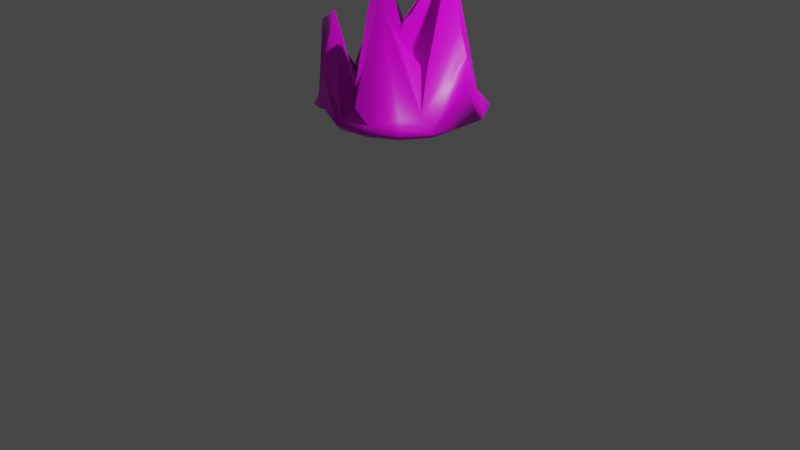 # Source: glacier_2.blend  (saved by Blender 3.0.42; exported with 4.5.12 LTS)
import bpy
from mathutils import Matrix  # noqa: F401  (used for matrix-valued properties, if any)

bpy.ops.wm.read_factory_settings(use_empty=True)
scene = bpy.context.scene
scene.name = 'Scene'

# ---- collections
col_collection = bpy.data.collections.new('Collection'); scene.collection.children.link(col_collection)

# ---- images (referenced by path relative to the original .blend; pixels are not part of the script)
import os
ASSET_DIR = os.environ.get("B2B_ASSET_DIR", "")  # directory of the original .blend (textures are referenced by path, not embedded)
HERE = os.path.dirname(os.path.abspath(__file__))  # packed textures are extracted next to this script under _unpacked/

def load_image(name, relpath, width, height, colorspace="sRGB"):
    """Load a texture the original file referenced (path relative to the .blend, or extracted next to this script)."""
    p = next((c for c in (os.path.join(HERE, relpath), os.path.join(ASSET_DIR, relpath)) if relpath and os.path.exists(c)), "")
    if p:
        img = bpy.data.images.load(p, check_existing=True)
        img.name = name
    else:  # same state as the original file: an image datablock whose file is absent (Cycles renders it pink)
        img = bpy.data.images.new(name, width, height)
        img.source = "FILE"
        img.filepath = "//" + (relpath or name)
    img.colorspace_settings.name = colorspace
    return img
img_material_base_color = load_image('Material Base Color', '', 1024, 1024, 'sRGB')

# ---- materials (node trees are filled in below, after node groups)
mat_material = bpy.data.materials.new('Material')
mat_material.alpha_threshold = 0.0
mat_material.use_transparent_shadow = False
mat_material.line_color = (0.0, 0.0, 0.0, 1.0)

# ---- material node trees
mat_material.use_nodes = True; mat_material.node_tree.nodes.clear()
_N = mat_material.node_tree.nodes; _L = mat_material.node_tree.links
n0 = _N.new('ShaderNodeOutputMaterial'); n0.name = 'Material Output'; n0.location = (300, 300)
n1 = _N.new('ShaderNodeBsdfPrincipled'); n1.name = 'Principled BSDF'; n1.location = (10, 300)
n1.distribution = 'GGX'
n1.subsurface_method = 'RANDOM_WALK_SKIN'
n1.inputs[2].default_value = 0.4
n1.inputs[3].default_value = 1.45
n1.inputs[27].default_value = (0.0, 0.0, 0.0, 1.0)
n1.inputs[28].default_value = 1.0
n2 = _N.new('ShaderNodeTexImage'); n2.name = 'Image Texture'; n2.location = (-280, 280)
n2.image = img_material_base_color
_L.new(n1.outputs[0], n0.inputs[0])
_L.new(n2.outputs[0], n1.inputs[0])
n0.is_active_output = True

# ---- world
world_world = bpy.data.worlds.new('World'); scene.world = world_world
world_world.use_nodes = True; world_world.node_tree.nodes.clear()
_N = world_world.node_tree.nodes; _L = world_world.node_tree.links
n0 = _N.new('ShaderNodeOutputWorld'); n0.name = 'World Output'; n0.location = (300, 300)
n1 = _N.new('ShaderNodeBackground'); n1.name = 'Background'; n1.location = (10, 300)
n1.inputs[0].default_value = (0.05088, 0.05088, 0.05088, 1.0)
_L.new(n1.outputs[0], n0.inputs[0])
n0.is_active_output = True
world_world.color = (0.05088, 0.05088, 0.05088)
world_world.use_sun_shadow = False
world_world.sun_shadow_jitter_overblur = 0.0

# ---- cameras
cam_camera = bpy.data.cameras.new('Camera')
cam_camera.clip_end = 100.0
cam_camera.ortho_scale = 7.314

# ---- lights
light_light = bpy.data.lights.new('Light', 'POINT')
light_light.transmission_factor = 0.0
light_light.energy = 1000.0
light_light.shadow_soft_size = 0.1
light_light.shadow_maximum_resolution = 0.006
light_light.use_absolute_resolution = True

# ---- meshes
me_cube = bpy.data.meshes.new('Cube')
me_cube.from_pydata([(0.5, 0.5, 0.1156), (0.5, 0.5, -0.0907), (0.5, -0.5, 0.0907), (0.5, -0.5, -0.0907), (-0.5, 0.5728, 0.318), (-0.5, 0.5, -0.06236), (-0.5, -0.5, 0.3054), (-0.5, -0.5, -0.07159), (-0.5729, 0.2966, 0.1557), (-0.6096, 1.583e-08, -0.1106), (-0.5729, -0.2966, -0.1039), (0.2966, 0.5729, -0.1039), (5.588e-09, 0.6096, -0.1106), (-0.2966, 0.5729, -0.05339), (0.5729, 0.5729, 0.05381), (0.6096, 0.6096, -1.164e-10), (0.5729, 0.5729, -0.05381), (-0.5729, -0.5729, -0.0538), (-0.6096, -0.6096, -4.657e-10), (-0.5729, -0.5729, 0.08828), (0.5729, -0.5729, 0.05381), (0.6096, -0.6096, 0.0), (0.5729, -0.5729, -0.05381), (-0.5729, 0.5729, 0.09874), (-0.6096, 0.6096, -4.657e-10), (-0.5729, 0.5729, -0.0538), (0.2966, -0.5729, 1.215), (-1.863e-09, -0.6096, 0.1203), (-0.2966, -0.5729, 0.988), (0.5748, 0.2966, 0.1309), (0.7776, -1.863e-09, 0.8788), (0.5748, -0.2966, 0.1039), (-0.2966, -0.5729, 0.1426), (-9.313e-10, -0.6096, -0.1106), (0.2966, -0.5729, -0.1039), (-0.818, -0.2966, 0.7368), (-0.6096, 6.519e-09, 0.1812), (-0.5729, 0.2966, 1.036), (-0.2966, 0.8835, 0.9455), (1.863e-09, 0.6096, 0.7112), (0.2966, 0.5729, 0.7045), (0.5729, -0.2966, -0.1039), (0.6471, -1.863e-09, -0.0349), (0.5729, 0.2966, -0.1039), (0.3162, 0.3162, 1.513), (5.588e-09, 0.3331, 1.103), (-0.3162, 0.3162, 0.7329), (0.3406, -6.519e-09, 0.4012), (-6.519e-09, 8.382e-09, 0.7446), (-0.3331, 5.588e-09, 1.448), (0.3162, -0.3162, 0.7722), (-1.118e-08, -0.3331, 0.7342), (-0.3162, -0.3162, 0.2134), (0.3162, -0.729, -0.05735), (0.3331, -0.7818, -1.397e-09), (0.3162, -0.729, 0.05735), (-1.024e-08, -0.7818, -0.06043), (1.304e-08, -0.8395, 1.863e-09), (9.313e-09, -0.7818, 0.06043), (-0.3162, -0.729, 0.126), (-0.3331, -0.7818, 0.1472), (-0.3162, -0.729, 0.4801), (-0.729, -0.3162, -0.05735), (-0.7818, -0.3331, -1.397e-09), (-0.729, -0.3162, 0.05735), (-0.7818, 2.515e-08, -0.06043), (-0.8395, 1.024e-08, 1.863e-09), (-0.7818, -1.863e-09, 0.06043), (-0.729, 0.3162, 0.1358), (-0.7818, 0.3331, 0.155), (-0.729, 0.3162, 0.5026), (-0.3162, 0.3162, -0.1322), (-7.451e-09, 0.3331, -0.1418), (0.3162, 0.3162, -0.1083), (-0.3331, -1.397e-08, -0.09802), (0.0, -5.588e-09, -0.1523), (0.3331, 5.588e-09, -0.1332), (-0.3162, -0.3162, -0.1322), (1.49e-08, -0.3331, -0.1418), (0.3162, -0.3162, -0.1322), (0.729, 0.3162, -0.05735), (0.7818, 0.3331, -1.63e-09), (0.729, 0.3162, 0.05735), (0.8059, -1.397e-08, -0.01417), (0.8569, 9.313e-09, 0.3792), (0.85, 9.313e-09, 0.685), (0.729, -0.3162, -0.05735), (0.7818, -0.3331, 1.863e-09), (0.729, -0.3162, 0.05735), (-0.3162, 0.729, -0.01975), (-0.3331, 0.7818, 0.06091), (-0.3162, 0.8108, 0.4717), (2.142e-08, 0.7818, -0.06043), (1.304e-08, 0.8395, 1.63e-09), (-5.588e-09, 0.7818, 0.06043), (0.3162, 0.729, -0.05735), (0.3331, 0.7818, 1.397e-09), (0.3162, 0.729, 0.05735)], [], [(44, 45, 48, 47), (45, 46, 49, 48), (47, 48, 51, 50), (48, 49, 52, 51), (0, 40, 44, 29), (40, 39, 45, 44), (39, 38, 46, 45), (38, 4, 37, 46), (46, 37, 36, 49), (49, 36, 35, 52), (52, 35, 6, 28), (51, 52, 28, 27), (50, 51, 27, 26), (31, 50, 26, 2), (30, 47, 50, 31), (29, 44, 47, 30), (53, 54, 57, 56), (54, 55, 58, 57), (56, 57, 60, 59), (57, 58, 61, 60), (3, 22, 53, 34), (22, 21, 54, 53), (21, 20, 55, 54), (20, 2, 26, 55), (55, 26, 27, 58), (58, 27, 28, 61), (61, 28, 6, 19), (60, 61, 19, 18), (59, 60, 18, 17), (32, 59, 17, 7), (33, 56, 59, 32), (34, 53, 56, 33), (62, 63, 66, 65), (63, 64, 67, 66), (65, 66, 69, 68), (66, 67, 70, 69), (7, 17, 62, 10), (17, 18, 63, 62), (18, 19, 64, 63), (19, 6, 35, 64), (64, 35, 36, 67), (67, 36, 37, 70), (70, 37, 4, 23), (69, 70, 23, 24), (68, 69, 24, 25), (8, 68, 25, 5), (9, 65, 68, 8), (10, 62, 65, 9), (71, 72, 75, 74), (72, 73, 76, 75), (74, 75, 78, 77), (75, 76, 79, 78), (5, 13, 71, 8), (13, 12, 72, 71), (12, 11, 73, 72), (11, 1, 43, 73), (73, 43, 42, 76), (76, 42, 41, 79), (79, 41, 3, 34), (78, 79, 34, 33), (77, 78, 33, 32), (10, 77, 32, 7), (9, 74, 77, 10), (8, 71, 74, 9), (80, 81, 84, 83), (81, 82, 85, 84), (83, 84, 87, 86), (84, 85, 88, 87), (1, 16, 80, 43), (16, 15, 81, 80), (15, 14, 82, 81), (14, 0, 29, 82), (82, 29, 30, 85), (85, 30, 31, 88), (88, 31, 2, 20), (87, 88, 20, 21), (86, 87, 21, 22), (41, 86, 22, 3), (42, 83, 86, 41), (43, 80, 83, 42), (89, 90, 93, 92), (90, 91, 94, 93), (92, 93, 96, 95), (93, 94, 97, 96), (5, 25, 89, 13), (25, 24, 90, 89), (24, 23, 91, 90), (23, 4, 38, 91), (91, 38, 39, 94), (94, 39, 40, 97), (97, 40, 0, 14), (96, 97, 14, 15), (95, 96, 15, 16), (11, 95, 16, 1), (12, 92, 95, 11), (13, 89, 92, 12)])
me_cube.polygons.foreach_set('use_smooth', [True] * 96)
_uv = me_cube.uv_layers.new(name='UVMap')
_uv.uv.foreach_set('vector', [0.9833, 0.6904, 0.9038, 0.5967, 0.9375, 0.4896, 0.9833, 0.4112, 0.4459, 0.893, 0.4085, 0.9678, 0.4673, 0.7884, 0.5144, 0.9678, 0.8591, 0.2969, 0.8591, 0.4023, 0.7954, 0.3793, 0.7625, 0.3588, 0.8719, 0.1683, 0.9589, 0.002959, 0.9589, 0.3021, 0.9222, 0.2042, 0.1359, 0.7294, 0.1434, 0.5779, 0.2587, 0.4085, 0.1862, 0.7402, 0.8978, 0.6114, 0.8552, 0.6248, 0.8053, 0.5223, 0.8534, 0.4112, 0.8552, 0.6248, 0.8536, 0.594, 0.751, 0.6227, 0.8053, 0.5223, 0.8536, 0.594, 0.7671, 0.7383, 0.7042, 0.5627, 0.751, 0.6227, 0.6103, 0.5708, 0.6611, 0.5171, 0.5883, 0.7234, 0.5844, 0.4112, 0.5844, 0.4112, 0.5883, 0.7234, 0.5928, 0.6128, 0.4862, 0.7027, 0.3883, 0.8926, 0.3314, 0.7778, 0.3313, 0.8586, 0.3883, 0.6952, 0.9715, 0.7714, 0.9038, 0.8701, 0.997, 0.6964, 0.997, 0.918, 0.8179, 0.203, 0.7625, 0.1868, 0.7914, 0.02706, 0.8659, 0.2909, 0.3542, 0.6893, 0.3313, 0.5187, 0.3856, 0.4085, 0.3856, 0.6853, 0.7519, 0.2084, 0.6644, 0.1484, 0.6179, 0.2165, 0.6388, 0.04752, 0.7447, 0.08042, 0.7566, 0.4053, 0.6644, 0.1484, 0.7519, 0.2084, 0.01624, 0.2514, 0.004246, 0.2529, 0.002959, 0.1712, 0.01541, 0.1739, 0.5103, 0.0268, 0.519, 0.04327, 0.4589, 0.07276, 0.4465, 0.05707, 0.01541, 0.1739, 0.002959, 0.1712, 0.03224, 0.09266, 0.04373, 0.09891, 0.4465, 0.05707, 0.4589, 0.07276, 0.4326, 0.197, 0.4085, 0.1244, 0.06317, 0.3043, 0.04387, 0.3186, 0.01624, 0.2514, 0.05313, 0.2531, 0.04387, 0.3186, 0.03492, 0.3255, 0.004246, 0.2529, 0.01624, 0.2514, 0.5853, 0.007356, 0.5878, 0.02427, 0.519, 0.04327, 0.5103, 0.0268, 0.5878, 0.02427, 0.5903, 0.04277, 0.5854, 0.3023, 0.519, 0.04327, 0.8659, 0.01164, 0.8659, 0.2909, 0.7914, 0.02706, 0.8172, 0.002959, 0.4589, 0.07276, 0.4916, 0.09354, 0.4817, 0.3119, 0.4326, 0.197, 0.4258, 0.648, 0.4661, 0.5259, 0.4897, 0.6964, 0.4825, 0.7528, 0.4085, 0.7274, 0.4258, 0.648, 0.4825, 0.7528, 0.4795, 0.7763, 0.04373, 0.09891, 0.03224, 0.09266, 0.08045, 0.03454, 0.08666, 0.04515, 0.08049, 0.1094, 0.04373, 0.09891, 0.08666, 0.04515, 0.1009, 0.06549, 0.05535, 0.181, 0.01541, 0.1739, 0.04373, 0.09891, 0.08049, 0.1094, 0.05313, 0.2531, 0.01624, 0.2514, 0.01541, 0.1739, 0.05535, 0.181, 0.1535, 0.01775, 0.1527, 0.003994, 0.2341, 0.002959, 0.2307, 0.01724, 0.5554, 0.7825, 0.5512, 0.7654, 0.6135, 0.7625, 0.6213, 0.7803, 0.2307, 0.01724, 0.2341, 0.002959, 0.3145, 0.02812, 0.3081, 0.04024, 0.6213, 0.7803, 0.6135, 0.7625, 0.6728, 0.6507, 0.6728, 0.7346, 0.1009, 0.06549, 0.08666, 0.04515, 0.1535, 0.01775, 0.1514, 0.05614, 0.08666, 0.04515, 0.08045, 0.03454, 0.1527, 0.003994, 0.1535, 0.01775, 0.4795, 0.7763, 0.4825, 0.7528, 0.5512, 0.7654, 0.5554, 0.7825, 0.4825, 0.7528, 0.4897, 0.6964, 0.5928, 0.6128, 0.5512, 0.7654, 0.5203, 0.9241, 0.5951, 0.7884, 0.5951, 0.9474, 0.5516, 0.9618, 0.6135, 0.7625, 0.5883, 0.7234, 0.6611, 0.5171, 0.6728, 0.6507, 0.6834, 0.6955, 0.7042, 0.5627, 0.7671, 0.7383, 0.7557, 0.793, 0.6787, 0.78, 0.6834, 0.6955, 0.7557, 0.793, 0.7564, 0.8192, 0.3081, 0.04024, 0.3145, 0.02812, 0.3706, 0.08112, 0.3594, 0.08893, 0.298, 0.07657, 0.3081, 0.04024, 0.3594, 0.08893, 0.3391, 0.1036, 0.2232, 0.05878, 0.2307, 0.01724, 0.3081, 0.04024, 0.298, 0.07657, 0.1514, 0.05614, 0.1535, 0.01775, 0.2307, 0.01724, 0.2232, 0.05878, 0.287, 0.1411, 0.2791, 0.2173, 0.1995, 0.2046, 0.2131, 0.1246, 0.2791, 0.2173, 0.2639, 0.2918, 0.1875, 0.284, 0.1995, 0.2046, 0.2131, 0.1246, 0.1995, 0.2046, 0.1205, 0.1918, 0.1365, 0.1169, 0.1995, 0.2046, 0.1875, 0.284, 0.1129, 0.2678, 0.1205, 0.1918, 0.3391, 0.1036, 0.3491, 0.1549, 0.287, 0.1411, 0.298, 0.07657, 0.3491, 0.1549, 0.3455, 0.2275, 0.2791, 0.2173, 0.287, 0.1411, 0.3455, 0.2275, 0.3258, 0.2969, 0.2639, 0.2918, 0.2791, 0.2173, 0.3258, 0.2969, 0.3012, 0.3425, 0.2498, 0.3523, 0.2639, 0.2918, 0.2639, 0.2918, 0.2498, 0.3523, 0.1779, 0.358, 0.1875, 0.284, 0.1875, 0.284, 0.1779, 0.358, 0.1086, 0.3296, 0.1129, 0.2678, 0.1129, 0.2678, 0.1086, 0.3296, 0.06317, 0.3043, 0.05313, 0.2531, 0.1205, 0.1918, 0.1129, 0.2678, 0.05313, 0.2531, 0.05535, 0.181, 0.1365, 0.1169, 0.1205, 0.1918, 0.05535, 0.181, 0.08049, 0.1094, 0.1514, 0.05614, 0.1365, 0.1169, 0.08049, 0.1094, 0.1009, 0.06549, 0.2232, 0.05878, 0.2131, 0.1246, 0.1365, 0.1169, 0.1514, 0.05614, 0.298, 0.07657, 0.287, 0.1411, 0.2131, 0.1246, 0.2232, 0.05878, 0.1852, 0.7942, 0.1922, 0.7849, 0.2962, 0.7193, 0.2604, 0.8033, 0.1922, 0.7849, 0.194, 0.7684, 0.3188, 0.6502, 0.2962, 0.7193, 0.2604, 0.8033, 0.2962, 0.7193, 0.3254, 0.8114, 0.3117, 0.8193, 0.7466, 0.09265, 0.7566, 0.1594, 0.6585, 0.02134, 0.6619, 0.002959, 0.3012, 0.3425, 0.3166, 0.3624, 0.2496, 0.3898, 0.2498, 0.3523, 0.3166, 0.3624, 0.3251, 0.3721, 0.2529, 0.4026, 0.2496, 0.3898, 0.1175, 0.7599, 0.1248, 0.7463, 0.194, 0.7684, 0.1922, 0.7849, 0.1248, 0.7463, 0.1359, 0.7294, 0.1862, 0.7402, 0.194, 0.7684, 0.194, 0.7684, 0.1862, 0.7402, 0.3254, 0.6008, 0.3188, 0.6502, 0.7566, 0.1594, 0.7519, 0.2084, 0.6388, 0.04752, 0.6585, 0.02134, 0.6585, 0.02134, 0.6388, 0.04752, 0.5903, 0.04277, 0.5878, 0.02427, 0.6619, 0.002959, 0.6585, 0.02134, 0.5878, 0.02427, 0.5853, 0.007356, 0.09908, 0.3657, 0.09428, 0.3772, 0.03492, 0.3255, 0.04387, 0.3186, 0.1086, 0.3296, 0.09908, 0.3657, 0.04387, 0.3186, 0.06317, 0.3043, 0.1779, 0.358, 0.1724, 0.3957, 0.09908, 0.3657, 0.1086, 0.3296, 0.2498, 0.3523, 0.2496, 0.3898, 0.1724, 0.3957, 0.1779, 0.358, 0.3876, 0.1559, 0.4026, 0.1531, 0.4026, 0.2354, 0.3876, 0.2337, 0.8323, 0.799, 0.839, 0.7031, 0.8875, 0.7839, 0.8978, 0.8003, 0.3876, 0.2337, 0.4026, 0.2354, 0.3764, 0.3127, 0.3632, 0.3071, 0.002959, 0.701, 0.01911, 0.6898, 0.065, 0.7184, 0.05196, 0.7305, 0.3391, 0.1036, 0.3594, 0.08893, 0.3876, 0.1559, 0.3491, 0.1549, 0.3594, 0.08893, 0.3706, 0.08112, 0.4026, 0.1531, 0.3876, 0.1559, 0.7564, 0.8192, 0.7557, 0.793, 0.839, 0.7031, 0.8323, 0.799, 0.7557, 0.793, 0.7671, 0.7383, 0.8536, 0.594, 0.839, 0.7031, 0.009164, 0.5707, 0.033, 0.4631, 0.1033, 0.5507, 0.01911, 0.6898, 0.01911, 0.6898, 0.1033, 0.5507, 0.1434, 0.5779, 0.065, 0.7184, 0.065, 0.7184, 0.1434, 0.5779, 0.1359, 0.7294, 0.1248, 0.7463, 0.05196, 0.7305, 0.065, 0.7184, 0.1248, 0.7463, 0.1175, 0.7599, 0.3632, 0.3071, 0.3764, 0.3127, 0.3251, 0.3721, 0.3166, 0.3624, 0.3258, 0.2969, 0.3632, 0.3071, 0.3166, 0.3624, 0.3012, 0.3425, 0.3455, 0.2275, 0.3876, 0.2337, 0.3632, 0.3071, 0.3258, 0.2969, 0.3491, 0.1549, 0.3876, 0.1559, 0.3876, 0.2337, 0.3455, 0.2275])
me_cube.materials.append(mat_material)
me_cube.use_remesh_preserve_volume = False
me_cube.use_remesh_preserve_attributes = False
me_cube.use_mirror_vertex_groups = False
me_cube.update()

# ---- objects
ob_cube = bpy.data.objects.new('Cube', me_cube)
ob_light = bpy.data.objects.new('Light', light_light)
ob_camera = bpy.data.objects.new('Camera', cam_camera)

# ---- transforms, parenting, visibility, modifiers, constraints
ob_cube.location = (-0.08814, 0.1191, 1.179)
ob_cube.lock_rotations_4d = False
ob_cube.empty_display_type = 'ARROWS'
ob_cube.lineart.crease_threshold = 0.0
ob_light.location = (4.076, 1.005, 5.904)
ob_light.rotation_euler = (0.6503, 0.05522, 1.866)
ob_light.lock_rotations_4d = False
ob_light.empty_display_type = 'ARROWS'
ob_light.color = (0.0, 0.0, 0.0, 0.0)
ob_light.lineart.crease_threshold = 0.0
ob_camera.location = (7.359, -6.926, 4.958)
ob_camera.rotation_euler = (1.109, 0.0, 0.8149)
ob_camera.lock_rotations_4d = False
ob_camera.empty_display_type = 'ARROWS'
ob_camera.color = (0.0, 0.0, 0.0, 0.0)
ob_camera.display_type = 'WIRE'
ob_camera.lineart.crease_threshold = 0.0

# ---- collection membership
col_collection.objects.link(ob_cube)
col_collection.objects.link(ob_light)
col_collection.objects.link(ob_camera)

# ---- scene / render settings (as saved in the file)
scene.camera = ob_camera
scene.frame_start = 1; scene.frame_end = 250; scene.frame_set(1)
scene.render.engine = 'BLENDER_EEVEE_NEXT'
scene.cycles.sampling_pattern = 'TABULATED_SOBOL'
scene.cycles.use_light_tree = False
scene.view_settings.view_transform = 'Filmic'
bpy.context.view_layer.update()
